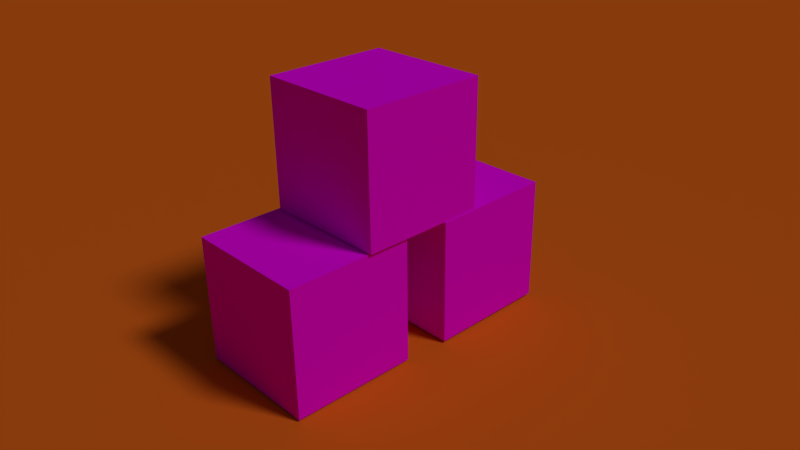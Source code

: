 # Source: ABC_Block_Stack_.blend  (saved by Blender 2.71.0; exported with 4.5.12 LTS)
import bpy
from mathutils import Matrix  # noqa: F401  (used for matrix-valued properties, if any)

bpy.ops.wm.read_factory_settings(use_empty=True)
scene = bpy.context.scene
scene.name = 'Scene'

# ---- collections
col_collection_1 = bpy.data.collections.new('Collection 1'); scene.collection.children.link(col_collection_1)

# ---- images (referenced by path relative to the original .blend; pixels are not part of the script)
import os
ASSET_DIR = os.environ.get("B2B_ASSET_DIR", "")  # directory of the original .blend (textures are referenced by path, not embedded)
HERE = os.path.dirname(os.path.abspath(__file__))  # packed textures are extracted next to this script under _unpacked/

def load_image(name, relpath, width, height, colorspace="sRGB"):
    """Load a texture the original file referenced (path relative to the .blend, or extracted next to this script)."""
    p = next((c for c in (os.path.join(HERE, relpath), os.path.join(ASSET_DIR, relpath)) if relpath and os.path.exists(c)), "")
    if p:
        img = bpy.data.images.load(p, check_existing=True)
        img.name = name
    else:  # same state as the original file: an image datablock whose file is absent (Cycles renders it pink)
        img = bpy.data.images.new(name, width, height)
        img.source = "FILE"
        img.filepath = "//" + (relpath or name)
    img.colorspace_settings.name = colorspace
    return img
img_a_block__1__png = load_image('A block (1).png', 'Texture/A block (1).png', 1024, 1024, 'sRGB')
img_c_block__1__png = load_image('C block (1).png', 'Texture/C block (1).png', 1024, 1024, 'sRGB')
img_b_block__1__png = load_image('B block (1).png', 'Texture/B block (1).png', 1024, 1024, 'sRGB')

# ---- materials (node trees are filled in below, after node groups)
mat_material_003 = bpy.data.materials.new('Material.003')
mat_material_003.alpha_threshold = 0.0
mat_material_003.roughness = 0.5
mat_material_003.line_color = (0.0, 0.0, 0.0, 1.0)
mat_material_001 = bpy.data.materials.new('Material.001')
mat_material_001.alpha_threshold = 0.0
mat_material_001.roughness = 0.5
mat_material_001.line_color = (0.0, 0.0, 0.0, 1.0)
mat_material_002 = bpy.data.materials.new('Material.002')
mat_material_002.alpha_threshold = 0.0
mat_material_002.roughness = 0.5
mat_material_002.line_color = (0.0, 0.0, 0.0, 1.0)
mat_material = bpy.data.materials.new('Material')
mat_material.alpha_threshold = 0.0
mat_material.roughness = 0.5
mat_material.line_color = (0.0, 0.0, 0.0, 1.0)

# ---- material node trees
mat_material_003.use_nodes = True; mat_material_003.node_tree.nodes.clear()
_N = mat_material_003.node_tree.nodes; _L = mat_material_003.node_tree.links
n0 = _N.new('ShaderNodeOutputMaterial'); n0.name = 'Material Output'; n0.location = (300, 300)
n1 = _N.new('ShaderNodeBsdfDiffuse'); n1.name = 'Diffuse BSDF'; n1.location = (10, 300)
n1.inputs[0].default_value = (0.8, 0.1451, 0.01357, 1.0)
_L.new(n1.outputs[0], n0.inputs[0])
n0.is_active_output = True
mat_material_001.use_nodes = True; mat_material_001.node_tree.nodes.clear()
_N = mat_material_001.node_tree.nodes; _L = mat_material_001.node_tree.links
n0 = _N.new('ShaderNodeOutputMaterial'); n0.name = 'Material Output'; n0.location = (300, 300)
n1 = _N.new('ShaderNodeBsdfDiffuse'); n1.name = 'Diffuse BSDF'; n1.location = (10, 300)
n2 = _N.new('ShaderNodeTexImage'); n2.name = 'Image Texture'; n2.location = (-180, 300)
n2.width = 140
n2.image = img_a_block__1__png
_L.new(n1.outputs[0], n0.inputs[0])
_L.new(n2.outputs[0], n1.inputs[0])
n0.is_active_output = True
mat_material_002.use_nodes = True; mat_material_002.node_tree.nodes.clear()
_N = mat_material_002.node_tree.nodes; _L = mat_material_002.node_tree.links
n0 = _N.new('ShaderNodeOutputMaterial'); n0.name = 'Material Output'; n0.location = (300, 300)
n1 = _N.new('ShaderNodeBsdfDiffuse'); n1.name = 'Diffuse BSDF'; n1.location = (10, 300)
n2 = _N.new('ShaderNodeTexImage'); n2.name = 'Image Texture'; n2.location = (-180, 300)
n2.width = 140
n2.image = img_c_block__1__png
_L.new(n1.outputs[0], n0.inputs[0])
_L.new(n2.outputs[0], n1.inputs[0])
n0.is_active_output = True
mat_material.use_nodes = True; mat_material.node_tree.nodes.clear()
_N = mat_material.node_tree.nodes; _L = mat_material.node_tree.links
n0 = _N.new('ShaderNodeOutputMaterial'); n0.name = 'Material Output'; n0.location = (300, 300)
n1 = _N.new('ShaderNodeBsdfDiffuse'); n1.name = 'Diffuse BSDF'; n1.location = (10, 300)
n2 = _N.new('ShaderNodeTexImage'); n2.name = 'Image Texture'; n2.location = (-180, 300)
n2.width = 140
n2.image = img_b_block__1__png
_L.new(n1.outputs[0], n0.inputs[0])
_L.new(n2.outputs[0], n1.inputs[0])
n0.is_active_output = True

# ---- world
world_world = bpy.data.worlds.new('World'); scene.world = world_world
world_world.color = (0.05088, 0.05088, 0.05088)
world_world.use_sun_shadow = False
world_world.sun_shadow_jitter_overblur = 0.0
world_world.cycles.sampling_method = 'MANUAL'
world_world.cycles.sample_map_resolution = 256

# ---- cameras
cam_camera = bpy.data.cameras.new('Camera')
cam_camera.clip_end = 100.0
cam_camera.lens = 35.0
cam_camera.sensor_width = 32.0
cam_camera.sensor_height = 18.0
cam_camera.ortho_scale = 7.314
cam_camera.dof.focus_distance = 0.0

# ---- lights
light_lamp = bpy.data.lights.new('Lamp', 'SUN')
light_lamp.transmission_factor = 0.0
light_lamp.cutoff_distance = 30.0
light_lamp.angle = 0.1993
light_lamp.energy = 1.0
light_lamp.shadow_buffer_clip_start = 1.001
light_lamp.shadow_soft_size = 0.1
light_lamp.shadow_cascade_max_distance = 1000.0
light_lamp.cycles.use_multiple_importance_sampling = False

# ---- meshes
me_plane = bpy.data.meshes.new('Plane')
me_plane.from_pydata([(-1.0, -1.0, 0.0), (1.0, -1.0, 0.0), (-1.0, 1.0, 0.0), (1.0, 1.0, 0.0)], [], [(0, 1, 3, 2)])
me_plane.materials.append(mat_material_003)
me_plane.use_remesh_preserve_volume = False
me_plane.use_remesh_preserve_attributes = False
me_plane.use_mirror_vertex_groups = False
me_plane.update()
me_cube_002 = bpy.data.meshes.new('Cube.002')
me_cube_002.from_pydata([(-1.0, -1.0, -1.0), (-1.0, 1.0, -1.0), (1.0, 1.0, -1.0), (1.0, -1.0, -1.0), (-1.0, -1.0, 1.0), (-1.0, 1.0, 1.0), (1.0, 1.0, 1.0), (1.0, -1.0, 1.0)], [], [(4, 5, 1, 0), (5, 6, 2, 1), (6, 7, 3, 2), (7, 4, 0, 3), (0, 1, 2, 3), (7, 6, 5, 4)])
_uv = me_cube_002.uv_layers.new(name='UVMap')
_uv.uv.foreach_set('vector', [0.0, 0.0, 1.0, 0.0, 1.0, 1.0, 0.0, 1.0, 0.0, 0.0, 1.0, 0.0, 1.0, 1.0, 0.0, 1.0, 0.0, 0.0, 1.0, 0.0, 1.0, 1.0, 0.0, 1.0, 0.0, 0.0, 1.0, 0.0, 1.0, 1.0, 0.0, 1.0, 0.0, 0.0, 1.0, 0.0, 1.0, 1.0, 0.0, 1.0, 0.0, 0.0, 1.0, 0.0, 1.0, 1.0, 0.0, 1.0])
me_cube_002.materials.append(mat_material_001)
me_cube_002.use_remesh_preserve_volume = False
me_cube_002.use_remesh_preserve_attributes = False
me_cube_002.use_mirror_vertex_groups = False
me_cube_002.update()
me_cube_001 = bpy.data.meshes.new('Cube.001')
me_cube_001.from_pydata([(-1.0, -1.0, -1.0), (-1.0, 1.0, -1.0), (1.0, 1.0, -1.0), (1.0, -1.0, -1.0), (-1.0, -1.0, 1.0), (-1.0, 1.0, 1.0), (1.0, 1.0, 1.0), (1.0, -1.0, 1.0)], [], [(4, 5, 1, 0), (5, 6, 2, 1), (6, 7, 3, 2), (7, 4, 0, 3), (0, 1, 2, 3), (7, 6, 5, 4)])
_uv = me_cube_001.uv_layers.new(name='UVMap')
_uv.uv.foreach_set('vector', [0.0, 0.0, 1.0, 0.0, 1.0, 1.0, 0.0, 1.0, 0.0, 0.0, 1.0, 0.0, 1.0, 1.0, 0.0, 1.0, 0.0, 0.0, 1.0, 0.0, 1.0, 1.0, 0.0, 1.0, 0.0, 0.0, 1.0, 0.0, 1.0, 1.0, 0.0, 1.0, 0.0, 0.0, 1.0, 0.0, 1.0, 1.0, 0.0, 1.0, 0.0, 0.0, 1.0, 0.0, 1.0, 1.0, 0.0, 1.0])
me_cube_001.materials.append(mat_material_002)
me_cube_001.use_remesh_preserve_volume = False
me_cube_001.use_remesh_preserve_attributes = False
me_cube_001.use_mirror_vertex_groups = False
me_cube_001.update()
me_cube = bpy.data.meshes.new('Cube')
me_cube.from_pydata([(1.0, 1.0, -1.0), (1.0, -1.0, -1.0), (-1.0, -1.0, -1.0), (-1.0, 1.0, -1.0), (1.0, 1.0, 1.0), (1.0, -1.0, 1.0), (-1.0, -1.0, 1.0), (-1.0, 1.0, 1.0)], [], [(0, 1, 2, 3), (4, 7, 6, 5), (0, 4, 5, 1), (1, 5, 6, 2), (2, 6, 7, 3), (4, 0, 3, 7)])
_uv = me_cube.uv_layers.new(name='UVMap')
_uv.uv.foreach_set('vector', [0.0, 0.0, 1.0, 0.0, 1.0, 1.0, 0.0, 1.0, 0.0, 0.0, 1.0, 0.0, 1.0, 1.0, 0.0, 1.0, 0.0, 0.0, 1.0, 0.0, 1.0, 1.0, 0.0, 1.0, 0.0, 0.0, 1.0, 0.0, 1.0, 1.0, 0.0, 1.0, 0.0, 0.0, 1.0, 0.0, 1.0, 1.0, 0.0, 1.0, 0.0, 0.0, 1.0, 0.0, 1.0, 1.0, 0.0, 1.0])
me_cube.materials.append(mat_material)
me_cube.use_remesh_preserve_volume = False
me_cube.use_remesh_preserve_attributes = False
me_cube.use_mirror_vertex_groups = False
me_cube.update()

# ---- objects
ob_plane = bpy.data.objects.new('Plane', me_plane)
ob_cube_002 = bpy.data.objects.new('Cube.002', me_cube_002)
ob_cube_001 = bpy.data.objects.new('Cube.001', me_cube_001)
ob_cube = bpy.data.objects.new('Cube', me_cube)
ob_lamp = bpy.data.objects.new('Lamp', light_lamp)
ob_camera = bpy.data.objects.new('Camera', cam_camera)

# ---- transforms, parenting, visibility, modifiers, constraints
ob_plane.location = (-1.212, 0.6716, -0.05037)
ob_plane.rotation_euler = (-0.0, 3.142, -0.0)
ob_plane.scale = (35.04, 35.04, 35.04)
ob_plane.lineart.crease_threshold = 0.0
ob_cube_002.location = (-0.05452, 0.143, 2.995)
ob_cube_002.rotation_euler = (-0.0, 3.142, -0.0)
ob_cube_002.lineart.crease_threshold = 0.0
ob_cube_001.location = (-0.0986, -1.161, 0.9808)
ob_cube_001.rotation_euler = (-0.0, 3.142, -0.0)
ob_cube_001.lineart.crease_threshold = 0.0
ob_cube.location = (-0.04339, 1.54, 0.997)
ob_cube.rotation_euler = (4.719, 12.57, -7.979e-06)
ob_cube.lock_rotations_4d = False
ob_cube.empty_display_type = 'ARROWS'
ob_cube.lineart.crease_threshold = 0.0
ob_lamp.location = (0.05841, 0.1982, 5.904)
ob_lamp.rotation_euler = (0.6503, 0.05522, 1.866)
ob_lamp.lock_rotations_4d = False
ob_lamp.empty_display_type = 'ARROWS'
ob_lamp.color = (0.0, 0.0, 0.0, 0.0)
ob_lamp.lineart.crease_threshold = 0.0
ob_camera.location = (8.591, -7.463, 7.456)
ob_camera.rotation_euler = (1.109, 0.01082, 0.8149)
ob_camera.lock_rotations_4d = False
ob_camera.empty_display_type = 'ARROWS'
ob_camera.color = (0.0, 0.0, 0.0, 0.0)
ob_camera.display_type = 'WIRE'
ob_camera.lineart.crease_threshold = 0.0

# ---- collection membership
col_collection_1.objects.link(ob_plane)
col_collection_1.objects.link(ob_cube_002)
col_collection_1.objects.link(ob_cube_001)
col_collection_1.objects.link(ob_cube)
col_collection_1.objects.link(ob_lamp)
col_collection_1.objects.link(ob_camera)

# ---- scene / render settings (as saved in the file)
scene.camera = ob_camera
scene.frame_start = 1; scene.frame_end = 250; scene.frame_set(1)
scene.render.engine = 'CYCLES'
scene.render.resolution_percentage = 50
scene.render.dither_intensity = 0.0
scene.cycles.use_denoising = False
scene.cycles.samples = 200
scene.cycles.sampling_pattern = 'TABULATED_SOBOL'
scene.cycles.light_sampling_threshold = 0.0
scene.cycles.use_adaptive_sampling = False
scene.cycles.use_light_tree = False
scene.cycles.blur_glossy = 0.0
scene.cycles.volume_bounces = 1
scene.cycles.pixel_filter_type = 'GAUSSIAN'
scene.cycles.sample_clamp_indirect = 0.0
scene.view_settings.view_transform = 'Standard'
bpy.context.view_layer.update()
